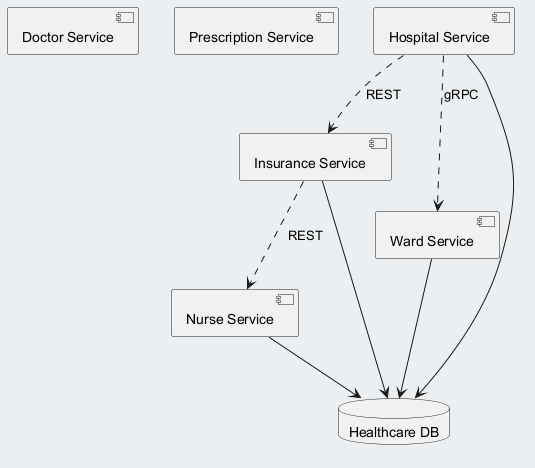

The diagram above was rendered by PlantUML. Its source (embedded in the PNG):
@startuml
skinparam backgroundColor #ECEFF1
skinparam classBackgroundColor #FFFFFF
skinparam classBorderColor #455A64
component "Doctor Service" as C_DoctorService
component "Prescription Service" as C_PrescriptionService
component "Insurance Service" as C_InsuranceService
component "Nurse Service" as C_NurseService
component "Ward Service" as C_WardService
component "Hospital Service" as C_HospitalService
database "Healthcare DB" as DB_healthcare
C_InsuranceService --> DB_healthcare
C_NurseService --> DB_healthcare
C_WardService --> DB_healthcare
C_HospitalService --> DB_healthcare
C_InsuranceService ..> C_NurseService : REST
C_HospitalService ..> C_WardService : gRPC
C_HospitalService ..> C_InsuranceService : REST
@enduml